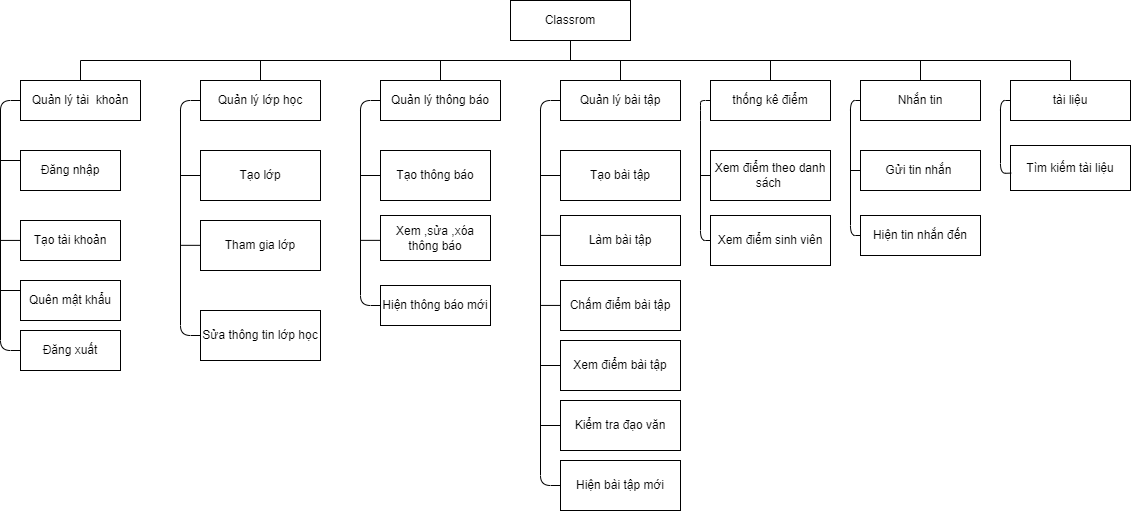

The diagram above was exported from draw.io. Its source (the exported page's mxGraphModel, read from the mxfile embedded in the PNG):
<mxGraphModel dx="1422" dy="762" grid="1" gridSize="10" guides="1" tooltips="1" connect="1" arrows="1" fold="1" page="1" pageScale="1" pageWidth="827" pageHeight="1169" math="0" shadow="0">
  <root>
    <mxCell id="0" />
    <mxCell id="1" parent="0" />
    <mxCell id="2" value="Classrom" style="rounded=0;whiteSpace=wrap;html=1;" vertex="1" parent="1">
      <mxGeometry x="530" y="160" width="120" height="40" as="geometry" />
    </mxCell>
    <mxCell id="3" value="Quản lý tài&amp;nbsp; khoản" style="rounded=0;whiteSpace=wrap;html=1;" vertex="1" parent="1">
      <mxGeometry x="40" y="240" width="120" height="40" as="geometry" />
    </mxCell>
    <mxCell id="4" value="Quản lý lớp học" style="rounded=0;whiteSpace=wrap;html=1;" vertex="1" parent="1">
      <mxGeometry x="220" y="240" width="120" height="40" as="geometry" />
    </mxCell>
    <mxCell id="5" value="Quản lý thông báo" style="rounded=0;whiteSpace=wrap;html=1;" vertex="1" parent="1">
      <mxGeometry x="400" y="240" width="120" height="40" as="geometry" />
    </mxCell>
    <mxCell id="6" value="Quản lý bài tập" style="rounded=0;whiteSpace=wrap;html=1;" vertex="1" parent="1">
      <mxGeometry x="580" y="240" width="120" height="40" as="geometry" />
    </mxCell>
    <mxCell id="7" value="thống kê điểm" style="rounded=0;whiteSpace=wrap;html=1;" vertex="1" parent="1">
      <mxGeometry x="730" y="240" width="120" height="40" as="geometry" />
    </mxCell>
    <mxCell id="8" value="Nhắn tin" style="rounded=0;whiteSpace=wrap;html=1;" vertex="1" parent="1">
      <mxGeometry x="880" y="240" width="120" height="40" as="geometry" />
    </mxCell>
    <mxCell id="9" value="tài liệu" style="rounded=0;whiteSpace=wrap;html=1;" vertex="1" parent="1">
      <mxGeometry x="1030" y="240" width="120" height="40" as="geometry" />
    </mxCell>
    <mxCell id="10" value="" style="endArrow=none;html=1;" edge="1" parent="1">
      <mxGeometry width="50" height="50" relative="1" as="geometry">
        <mxPoint x="100" y="220" as="sourcePoint" />
        <mxPoint x="1090" y="220" as="targetPoint" />
      </mxGeometry>
    </mxCell>
    <mxCell id="11" value="" style="endArrow=none;html=1;" edge="1" source="3" parent="1">
      <mxGeometry width="50" height="50" relative="1" as="geometry">
        <mxPoint x="740" y="210" as="sourcePoint" />
        <mxPoint x="100" y="220" as="targetPoint" />
        <Array as="points" />
      </mxGeometry>
    </mxCell>
    <mxCell id="12" value="" style="endArrow=none;html=1;entryX=0.5;entryY=0;entryDx=0;entryDy=0;" edge="1" target="9" parent="1">
      <mxGeometry width="50" height="50" relative="1" as="geometry">
        <mxPoint x="1090" y="220" as="sourcePoint" />
        <mxPoint x="1060" y="170" as="targetPoint" />
      </mxGeometry>
    </mxCell>
    <mxCell id="13" value="" style="endArrow=none;html=1;entryX=0.5;entryY=1;entryDx=0;entryDy=0;" edge="1" target="2" parent="1">
      <mxGeometry width="50" height="50" relative="1" as="geometry">
        <mxPoint x="590" y="220" as="sourcePoint" />
        <mxPoint x="620" y="190" as="targetPoint" />
      </mxGeometry>
    </mxCell>
    <mxCell id="14" value="" style="endArrow=none;html=1;" edge="1" source="4" parent="1">
      <mxGeometry width="50" height="50" relative="1" as="geometry">
        <mxPoint x="570" y="240" as="sourcePoint" />
        <mxPoint x="280" y="220" as="targetPoint" />
      </mxGeometry>
    </mxCell>
    <mxCell id="15" value="" style="endArrow=none;html=1;entryX=0.5;entryY=0;entryDx=0;entryDy=0;" edge="1" target="5" parent="1">
      <mxGeometry width="50" height="50" relative="1" as="geometry">
        <mxPoint x="460" y="220" as="sourcePoint" />
        <mxPoint x="290" y="230" as="targetPoint" />
      </mxGeometry>
    </mxCell>
    <mxCell id="16" value="" style="endArrow=none;html=1;exitX=0.5;exitY=0;exitDx=0;exitDy=0;" edge="1" source="6" parent="1">
      <mxGeometry width="50" height="50" relative="1" as="geometry">
        <mxPoint x="470" y="230" as="sourcePoint" />
        <mxPoint x="640" y="220" as="targetPoint" />
      </mxGeometry>
    </mxCell>
    <mxCell id="17" value="" style="endArrow=none;html=1;entryX=0.5;entryY=0;entryDx=0;entryDy=0;" edge="1" target="7" parent="1">
      <mxGeometry width="50" height="50" relative="1" as="geometry">
        <mxPoint x="790" y="220" as="sourcePoint" />
        <mxPoint x="650" y="230" as="targetPoint" />
      </mxGeometry>
    </mxCell>
    <mxCell id="18" value="" style="endArrow=none;html=1;exitX=0.5;exitY=0;exitDx=0;exitDy=0;" edge="1" source="8" parent="1">
      <mxGeometry width="50" height="50" relative="1" as="geometry">
        <mxPoint x="800" y="230" as="sourcePoint" />
        <mxPoint x="940" y="220" as="targetPoint" />
      </mxGeometry>
    </mxCell>
    <mxCell id="19" value="Đăng nhập" style="rounded=0;whiteSpace=wrap;html=1;" vertex="1" parent="1">
      <mxGeometry x="40" y="310" width="100" height="40" as="geometry" />
    </mxCell>
    <mxCell id="20" value="Đăng xuất" style="rounded=0;whiteSpace=wrap;html=1;" vertex="1" parent="1">
      <mxGeometry x="40" y="490" width="100" height="40" as="geometry" />
    </mxCell>
    <mxCell id="21" value="Tạo tài khoản" style="rounded=0;whiteSpace=wrap;html=1;" vertex="1" parent="1">
      <mxGeometry x="40" y="380" width="100" height="40" as="geometry" />
    </mxCell>
    <mxCell id="22" value="Quên mật khẩu" style="rounded=0;whiteSpace=wrap;html=1;" vertex="1" parent="1">
      <mxGeometry x="40" y="440" width="100" height="40" as="geometry" />
    </mxCell>
    <mxCell id="23" value="Tạo lớp" style="rounded=0;whiteSpace=wrap;html=1;" vertex="1" parent="1">
      <mxGeometry x="220" y="310" width="120" height="50" as="geometry" />
    </mxCell>
    <mxCell id="24" value="Tham gia lớp" style="rounded=0;whiteSpace=wrap;html=1;" vertex="1" parent="1">
      <mxGeometry x="220" y="380" width="120" height="50" as="geometry" />
    </mxCell>
    <mxCell id="25" value="Tạo thông báo" style="rounded=0;whiteSpace=wrap;html=1;" vertex="1" parent="1">
      <mxGeometry x="400" y="310" width="110" height="50" as="geometry" />
    </mxCell>
    <mxCell id="26" value="Xem ,sửa ,xóa thông báo" style="rounded=0;whiteSpace=wrap;html=1;" vertex="1" parent="1">
      <mxGeometry x="400" y="375" width="110" height="45" as="geometry" />
    </mxCell>
    <mxCell id="27" value="Tạo bài tập" style="rounded=0;whiteSpace=wrap;html=1;" vertex="1" parent="1">
      <mxGeometry x="580" y="310" width="120" height="50" as="geometry" />
    </mxCell>
    <mxCell id="28" value="Làm bài tập" style="rounded=0;whiteSpace=wrap;html=1;" vertex="1" parent="1">
      <mxGeometry x="580" y="375" width="120" height="50" as="geometry" />
    </mxCell>
    <mxCell id="29" value="Chấm điểm bài tập" style="rounded=0;whiteSpace=wrap;html=1;" vertex="1" parent="1">
      <mxGeometry x="580" y="440" width="120" height="50" as="geometry" />
    </mxCell>
    <mxCell id="30" value="Xem điểm theo danh sách&amp;nbsp;" style="rounded=0;whiteSpace=wrap;html=1;" vertex="1" parent="1">
      <mxGeometry x="730" y="310" width="120" height="50" as="geometry" />
    </mxCell>
    <mxCell id="31" value="Xem điểm sinh viên" style="rounded=0;whiteSpace=wrap;html=1;" vertex="1" parent="1">
      <mxGeometry x="730" y="375" width="120" height="50" as="geometry" />
    </mxCell>
    <mxCell id="32" value="Xem điểm bài tập" style="rounded=0;whiteSpace=wrap;html=1;" vertex="1" parent="1">
      <mxGeometry x="580" y="500" width="120" height="50" as="geometry" />
    </mxCell>
    <mxCell id="33" value="Gửi tin nhắn&amp;nbsp;" style="rounded=0;whiteSpace=wrap;html=1;" vertex="1" parent="1">
      <mxGeometry x="880" y="310" width="120" height="40" as="geometry" />
    </mxCell>
    <mxCell id="34" value="Hiện tin nhắn đến" style="rounded=0;whiteSpace=wrap;html=1;" vertex="1" parent="1">
      <mxGeometry x="880" y="375" width="120" height="40" as="geometry" />
    </mxCell>
    <mxCell id="35" value="Tìm kiếm tài liệu" style="rounded=0;whiteSpace=wrap;html=1;" vertex="1" parent="1">
      <mxGeometry x="1030" y="305" width="120" height="45" as="geometry" />
    </mxCell>
    <mxCell id="36" value="" style="endArrow=none;html=1;entryX=0;entryY=0.5;entryDx=0;entryDy=0;exitX=0;exitY=0.5;exitDx=0;exitDy=0;" edge="1" source="20" target="3" parent="1">
      <mxGeometry width="50" height="50" relative="1" as="geometry">
        <mxPoint x="570" y="380" as="sourcePoint" />
        <mxPoint x="620" y="330" as="targetPoint" />
        <Array as="points">
          <mxPoint x="20" y="510" />
          <mxPoint x="20" y="260" />
        </Array>
      </mxGeometry>
    </mxCell>
    <mxCell id="37" value="" style="endArrow=none;html=1;exitX=0;exitY=0.25;exitDx=0;exitDy=0;" edge="1" source="19" parent="1">
      <mxGeometry width="50" height="50" relative="1" as="geometry">
        <mxPoint x="570" y="380" as="sourcePoint" />
        <mxPoint x="20" y="320" as="targetPoint" />
      </mxGeometry>
    </mxCell>
    <mxCell id="38" value="" style="endArrow=none;html=1;exitX=0;exitY=0.25;exitDx=0;exitDy=0;" edge="1" parent="1">
      <mxGeometry width="50" height="50" relative="1" as="geometry">
        <mxPoint x="40" y="399.9200000000001" as="sourcePoint" />
        <mxPoint x="20" y="399.9200000000001" as="targetPoint" />
      </mxGeometry>
    </mxCell>
    <mxCell id="39" value="" style="endArrow=none;html=1;exitX=0;exitY=0.25;exitDx=0;exitDy=0;" edge="1" parent="1">
      <mxGeometry width="50" height="50" relative="1" as="geometry">
        <mxPoint x="40" y="450" as="sourcePoint" />
        <mxPoint x="20" y="450" as="targetPoint" />
      </mxGeometry>
    </mxCell>
    <mxCell id="40" value="" style="endArrow=none;html=1;entryX=0;entryY=0.5;entryDx=0;entryDy=0;exitX=0;exitY=0.5;exitDx=0;exitDy=0;" edge="1" source="53" target="4" parent="1">
      <mxGeometry width="50" height="50" relative="1" as="geometry">
        <mxPoint x="210" y="370" as="sourcePoint" />
        <mxPoint x="260" y="320" as="targetPoint" />
        <Array as="points">
          <mxPoint x="200" y="495" />
          <mxPoint x="200" y="260" />
        </Array>
      </mxGeometry>
    </mxCell>
    <mxCell id="41" value="" style="endArrow=none;html=1;entryX=0;entryY=0.5;entryDx=0;entryDy=0;exitX=0;exitY=0.5;exitDx=0;exitDy=0;" edge="1" source="55" target="5" parent="1">
      <mxGeometry width="50" height="50" relative="1" as="geometry">
        <mxPoint x="210" y="370" as="sourcePoint" />
        <mxPoint x="260" y="320" as="targetPoint" />
        <Array as="points">
          <mxPoint x="380" y="465" />
          <mxPoint x="380" y="260" />
        </Array>
      </mxGeometry>
    </mxCell>
    <mxCell id="42" value="" style="endArrow=none;html=1;entryX=0;entryY=0.5;entryDx=0;entryDy=0;exitX=0;exitY=0.5;exitDx=0;exitDy=0;" edge="1" source="58" target="6" parent="1">
      <mxGeometry width="50" height="50" relative="1" as="geometry">
        <mxPoint x="560" y="390" as="sourcePoint" />
        <mxPoint x="610" y="340" as="targetPoint" />
        <Array as="points">
          <mxPoint x="560" y="645" />
          <mxPoint x="560" y="260" />
        </Array>
      </mxGeometry>
    </mxCell>
    <mxCell id="43" value="" style="endArrow=none;html=1;entryX=0;entryY=0.5;entryDx=0;entryDy=0;exitX=0;exitY=0.5;exitDx=0;exitDy=0;" edge="1" source="31" target="7" parent="1">
      <mxGeometry width="50" height="50" relative="1" as="geometry">
        <mxPoint x="810" y="330" as="sourcePoint" />
        <mxPoint x="860" y="280" as="targetPoint" />
        <Array as="points">
          <mxPoint x="720" y="400" />
          <mxPoint x="720" y="270" />
          <mxPoint x="720" y="260" />
        </Array>
      </mxGeometry>
    </mxCell>
    <mxCell id="44" value="" style="endArrow=none;html=1;entryX=0;entryY=0.5;entryDx=0;entryDy=0;exitX=0;exitY=0.5;exitDx=0;exitDy=0;" edge="1" source="34" target="8" parent="1">
      <mxGeometry width="50" height="50" relative="1" as="geometry">
        <mxPoint x="810" y="330" as="sourcePoint" />
        <mxPoint x="860" y="280" as="targetPoint" />
        <Array as="points">
          <mxPoint x="870" y="395" />
          <mxPoint x="870" y="260" />
        </Array>
      </mxGeometry>
    </mxCell>
    <mxCell id="45" value="" style="endArrow=none;html=1;entryX=0;entryY=0.5;entryDx=0;entryDy=0;exitX=0.006;exitY=0.613;exitDx=0;exitDy=0;exitPerimeter=0;" edge="1" source="35" target="9" parent="1">
      <mxGeometry width="50" height="50" relative="1" as="geometry">
        <mxPoint x="980" y="330" as="sourcePoint" />
        <mxPoint x="1030" y="280" as="targetPoint" />
        <Array as="points">
          <mxPoint x="1020" y="333" />
          <mxPoint x="1020" y="260" />
        </Array>
      </mxGeometry>
    </mxCell>
    <mxCell id="46" value="" style="endArrow=none;html=1;entryX=0;entryY=0.5;entryDx=0;entryDy=0;" edge="1" target="23" parent="1">
      <mxGeometry width="50" height="50" relative="1" as="geometry">
        <mxPoint x="200" y="335" as="sourcePoint" />
        <mxPoint x="240" y="310" as="targetPoint" />
      </mxGeometry>
    </mxCell>
    <mxCell id="47" value="" style="endArrow=none;html=1;entryX=0;entryY=0.5;entryDx=0;entryDy=0;" edge="1" target="25" parent="1">
      <mxGeometry width="50" height="50" relative="1" as="geometry">
        <mxPoint x="380" y="335" as="sourcePoint" />
        <mxPoint x="420" y="310" as="targetPoint" />
      </mxGeometry>
    </mxCell>
    <mxCell id="48" value="" style="endArrow=none;html=1;entryX=0;entryY=0.5;entryDx=0;entryDy=0;" edge="1" target="27" parent="1">
      <mxGeometry width="50" height="50" relative="1" as="geometry">
        <mxPoint x="560" y="335" as="sourcePoint" />
        <mxPoint x="630" y="290" as="targetPoint" />
      </mxGeometry>
    </mxCell>
    <mxCell id="49" value="" style="endArrow=none;html=1;entryX=0;entryY=0.5;entryDx=0;entryDy=0;" edge="1" parent="1">
      <mxGeometry width="50" height="50" relative="1" as="geometry">
        <mxPoint x="560" y="394.93000000000006" as="sourcePoint" />
        <mxPoint x="580" y="394.93000000000006" as="targetPoint" />
      </mxGeometry>
    </mxCell>
    <mxCell id="50" value="" style="endArrow=none;html=1;entryX=0;entryY=0.5;entryDx=0;entryDy=0;" edge="1" parent="1">
      <mxGeometry width="50" height="50" relative="1" as="geometry">
        <mxPoint x="560" y="464.93000000000006" as="sourcePoint" />
        <mxPoint x="580" y="464.93000000000006" as="targetPoint" />
      </mxGeometry>
    </mxCell>
    <mxCell id="51" value="" style="endArrow=none;html=1;entryX=0;entryY=0.5;entryDx=0;entryDy=0;" edge="1" target="30" parent="1">
      <mxGeometry width="50" height="50" relative="1" as="geometry">
        <mxPoint x="720" y="335" as="sourcePoint" />
        <mxPoint x="730" y="290" as="targetPoint" />
      </mxGeometry>
    </mxCell>
    <mxCell id="52" value="" style="endArrow=none;html=1;entryX=0;entryY=0.5;entryDx=0;entryDy=0;" edge="1" target="33" parent="1">
      <mxGeometry width="50" height="50" relative="1" as="geometry">
        <mxPoint x="870" y="330" as="sourcePoint" />
        <mxPoint x="950" y="320" as="targetPoint" />
      </mxGeometry>
    </mxCell>
    <mxCell id="53" value="Sửa thông tin lớp học" style="rounded=0;whiteSpace=wrap;html=1;" vertex="1" parent="1">
      <mxGeometry x="220" y="470" width="120" height="50" as="geometry" />
    </mxCell>
    <mxCell id="54" value="" style="endArrow=none;html=1;entryX=0;entryY=0.5;entryDx=0;entryDy=0;" edge="1" parent="1">
      <mxGeometry width="50" height="50" relative="1" as="geometry">
        <mxPoint x="200" y="404.8299999999999" as="sourcePoint" />
        <mxPoint x="220" y="404.8299999999999" as="targetPoint" />
      </mxGeometry>
    </mxCell>
    <mxCell id="55" value="Hiện thông báo mới" style="rounded=0;whiteSpace=wrap;html=1;" vertex="1" parent="1">
      <mxGeometry x="400" y="445" width="110" height="40" as="geometry" />
    </mxCell>
    <mxCell id="56" value="Kiểm tra đạo văn" style="rounded=0;whiteSpace=wrap;html=1;" vertex="1" parent="1">
      <mxGeometry x="580" y="560" width="120" height="50" as="geometry" />
    </mxCell>
    <mxCell id="57" value="" style="endArrow=none;html=1;entryX=0;entryY=0.5;entryDx=0;entryDy=0;" edge="1" parent="1">
      <mxGeometry width="50" height="50" relative="1" as="geometry">
        <mxPoint x="380" y="399.8600000000001" as="sourcePoint" />
        <mxPoint x="400" y="399.8600000000001" as="targetPoint" />
      </mxGeometry>
    </mxCell>
    <mxCell id="58" value="Hiện bài tập mới" style="rounded=0;whiteSpace=wrap;html=1;" vertex="1" parent="1">
      <mxGeometry x="580" y="620" width="120" height="50" as="geometry" />
    </mxCell>
    <mxCell id="59" value="" style="endArrow=none;html=1;entryX=0;entryY=0.5;entryDx=0;entryDy=0;" edge="1" target="32" parent="1">
      <mxGeometry width="50" height="50" relative="1" as="geometry">
        <mxPoint x="560" y="525" as="sourcePoint" />
        <mxPoint x="590" y="474.93000000000006" as="targetPoint" />
      </mxGeometry>
    </mxCell>
    <mxCell id="60" value="" style="endArrow=none;html=1;entryX=0;entryY=0.5;entryDx=0;entryDy=0;" edge="1" target="56" parent="1">
      <mxGeometry width="50" height="50" relative="1" as="geometry">
        <mxPoint x="560" y="585" as="sourcePoint" />
        <mxPoint x="590" y="535" as="targetPoint" />
      </mxGeometry>
    </mxCell>
  </root>
</mxGraphModel>